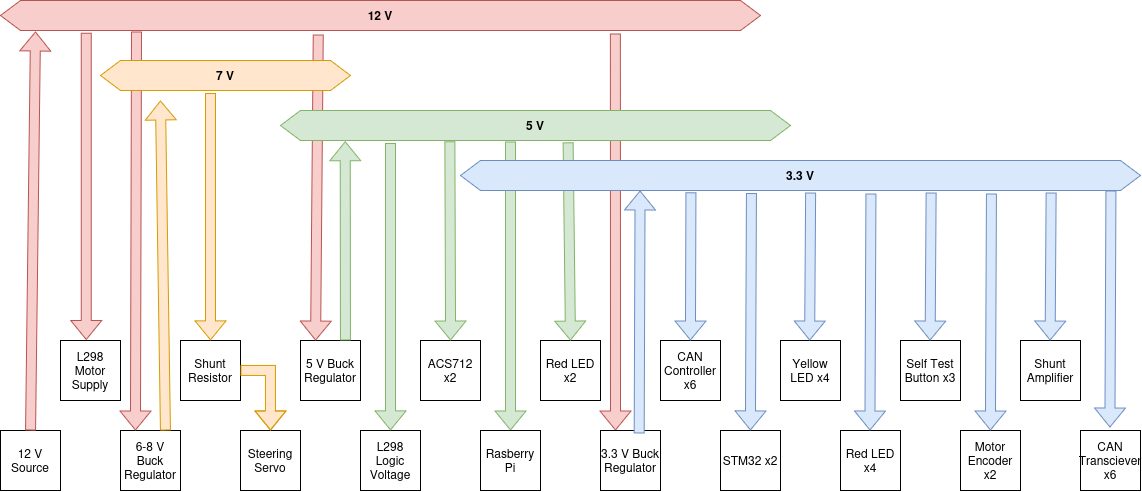

The diagram above was exported from draw.io. Its source (the exported page's mxGraphModel, read from the mxfile embedded in the PNG):
<mxGraphModel dx="1348" dy="915" grid="1" gridSize="10" guides="1" tooltips="1" connect="1" arrows="1" fold="1" page="1" pageScale="1" pageWidth="850" pageHeight="1100" math="0" shadow="0">
  <root>
    <mxCell id="0" />
    <mxCell id="1" parent="0" />
    <mxCell id="BsHmOto3IdTFIbRAsegz-3" edge="1" parent="1" source="kqd07-C4RBhP7rIIsGSy-2" style="shape=flexArrow;endArrow=classic;html=1;rounded=0;defaultLabelBackgroundColor=gap;exitX=0.809;exitY=1.099;exitDx=0;exitDy=0;exitPerimeter=0;entryX=0.25;entryY=0;entryDx=0;entryDy=0;fillColor=#f8cecc;strokeColor=#b85450;" target="kqd07-C4RBhP7rIIsGSy-36" value="">
      <mxGeometry height="50" relative="1" width="50" as="geometry">
        <mxPoint x="550" y="520" as="sourcePoint" />
        <mxPoint x="600" y="470" as="targetPoint" />
      </mxGeometry>
    </mxCell>
    <mxCell id="kqd07-C4RBhP7rIIsGSy-42" edge="1" parent="1" source="kqd07-C4RBhP7rIIsGSy-4" style="shape=flexArrow;endArrow=classic;html=1;rounded=0;entryX=0.5;entryY=0;entryDx=0;entryDy=0;exitX=0.451;exitY=1.033;exitDx=0;exitDy=0;exitPerimeter=0;fillColor=#d5e8d4;strokeColor=#82b366;" target="kqd07-C4RBhP7rIIsGSy-37" value="">
      <mxGeometry height="50" relative="1" width="50" as="geometry">
        <mxPoint x="440" y="660" as="sourcePoint" />
        <mxPoint x="490" y="610" as="targetPoint" />
      </mxGeometry>
    </mxCell>
    <mxCell id="kqd07-C4RBhP7rIIsGSy-2" parent="1" style="shape=hexagon;perimeter=hexagonPerimeter2;whiteSpace=wrap;html=1;shapeInside=1;fixedSize=1;fillColor=#f8cecc;strokeColor=#b85450;" value="&lt;font&gt;&lt;b&gt;12 V&lt;/b&gt;&lt;/font&gt;" vertex="1">
      <mxGeometry height="30" width="760" x="20" y="260" as="geometry" />
    </mxCell>
    <mxCell id="kqd07-C4RBhP7rIIsGSy-11" parent="1" style="whiteSpace=wrap;html=1;aspect=fixed;" value="L298 Motor Supply" vertex="1">
      <mxGeometry height="60" width="60" x="80" y="600" as="geometry" />
    </mxCell>
    <mxCell id="kqd07-C4RBhP7rIIsGSy-12" edge="1" parent="1" style="shape=flexArrow;endArrow=classic;html=1;rounded=0;entryX=0.429;entryY=-0.01;entryDx=0;entryDy=0;entryPerimeter=0;fillColor=#f8cecc;strokeColor=#b85450;startSize=6;endSize=6;" target="kqd07-C4RBhP7rIIsGSy-11" value="">
      <mxGeometry height="50" relative="1" width="50" as="geometry">
        <mxPoint x="105.74" y="292.13" as="sourcePoint" />
        <mxPoint x="400" y="510" as="targetPoint" />
      </mxGeometry>
    </mxCell>
    <mxCell id="kqd07-C4RBhP7rIIsGSy-13" parent="1" style="whiteSpace=wrap;html=1;aspect=fixed;" value="6-8 V Buck Regulator" vertex="1">
      <mxGeometry height="60" width="60" x="140" y="690" as="geometry" />
    </mxCell>
    <mxCell id="kqd07-C4RBhP7rIIsGSy-14" parent="1" style="whiteSpace=wrap;html=1;aspect=fixed;" value="Shunt Resistor" vertex="1">
      <mxGeometry height="60" width="60" x="200" y="600" as="geometry" />
    </mxCell>
    <mxCell id="kqd07-C4RBhP7rIIsGSy-20" edge="1" parent="1" source="kqd07-C4RBhP7rIIsGSy-2" style="shape=flexArrow;endArrow=classic;html=1;rounded=0;entryX=0.25;entryY=0;entryDx=0;entryDy=0;fillColor=#f8cecc;strokeColor=#b85450;exitX=0.179;exitY=1.033;exitDx=0;exitDy=0;exitPerimeter=0;" target="kqd07-C4RBhP7rIIsGSy-13" value="">
      <mxGeometry height="50" relative="1" width="50" as="geometry">
        <mxPoint x="155" y="300" as="sourcePoint" />
        <mxPoint x="510" y="610" as="targetPoint" />
      </mxGeometry>
    </mxCell>
    <mxCell id="kqd07-C4RBhP7rIIsGSy-22" edge="1" parent="1" source="kqd07-C4RBhP7rIIsGSy-13" style="shape=flexArrow;endArrow=classic;html=1;rounded=0;exitX=0.75;exitY=0;exitDx=0;exitDy=0;fillColor=#ffe6cc;strokeColor=#d79b00;" value="">
      <mxGeometry height="50" relative="1" width="50" as="geometry">
        <mxPoint x="460" y="660" as="sourcePoint" />
        <mxPoint x="180" y="360" as="targetPoint" />
      </mxGeometry>
    </mxCell>
    <mxCell id="kqd07-C4RBhP7rIIsGSy-23" parent="1" style="whiteSpace=wrap;html=1;aspect=fixed;" value="12 V Source" vertex="1">
      <mxGeometry height="60" width="60" x="20" y="690" as="geometry" />
    </mxCell>
    <mxCell id="kqd07-C4RBhP7rIIsGSy-24" edge="1" parent="1" source="kqd07-C4RBhP7rIIsGSy-23" style="shape=flexArrow;endArrow=classic;html=1;rounded=0;exitX=0.5;exitY=0;exitDx=0;exitDy=0;entryX=0.046;entryY=1.033;entryDx=0;entryDy=0;entryPerimeter=0;fillColor=#f8cecc;strokeColor=#b85450;" target="kqd07-C4RBhP7rIIsGSy-2" value="">
      <mxGeometry height="50" relative="1" width="50" as="geometry">
        <mxPoint x="460" y="660" as="sourcePoint" />
        <mxPoint x="510" y="610" as="targetPoint" />
      </mxGeometry>
    </mxCell>
    <mxCell id="kqd07-C4RBhP7rIIsGSy-28" parent="1" style="whiteSpace=wrap;html=1;aspect=fixed;" value="Steering Servo" vertex="1">
      <mxGeometry height="60" width="60" x="260" y="690" as="geometry" />
    </mxCell>
    <mxCell id="kqd07-C4RBhP7rIIsGSy-29" edge="1" parent="1" style="shape=flexArrow;endArrow=classic;html=1;rounded=0;entryX=0.5;entryY=0;entryDx=0;entryDy=0;fillColor=#ffe6cc;strokeColor=#d79b00;" target="kqd07-C4RBhP7rIIsGSy-14" value="">
      <mxGeometry height="50" relative="1" width="50" as="geometry">
        <mxPoint x="230" y="352.61" as="sourcePoint" />
        <mxPoint x="510" y="610" as="targetPoint" />
      </mxGeometry>
    </mxCell>
    <mxCell id="kqd07-C4RBhP7rIIsGSy-30" edge="1" parent="1" source="kqd07-C4RBhP7rIIsGSy-14" style="shape=flexArrow;endArrow=classic;html=1;rounded=0;exitX=1;exitY=0.5;exitDx=0;exitDy=0;entryX=0.5;entryY=0;entryDx=0;entryDy=0;fillColor=#ffe6cc;strokeColor=#d79b00;" target="kqd07-C4RBhP7rIIsGSy-28" value="">
      <mxGeometry height="50" relative="1" width="50" as="geometry">
        <Array as="points">
          <mxPoint x="290" y="630" />
        </Array>
        <mxPoint x="460" y="700" as="sourcePoint" />
        <mxPoint x="510" y="650" as="targetPoint" />
      </mxGeometry>
    </mxCell>
    <mxCell id="kqd07-C4RBhP7rIIsGSy-31" parent="1" style="whiteSpace=wrap;html=1;aspect=fixed;" value="5 V Buck Regulator" vertex="1">
      <mxGeometry height="60" width="60" x="320" y="600" as="geometry" />
    </mxCell>
    <mxCell id="kqd07-C4RBhP7rIIsGSy-32" edge="1" parent="1" source="kqd07-C4RBhP7rIIsGSy-2" style="shape=flexArrow;endArrow=classic;html=1;rounded=0;entryX=0.25;entryY=0;entryDx=0;entryDy=0;exitX=0.418;exitY=1.133;exitDx=0;exitDy=0;exitPerimeter=0;fillColor=#f8cecc;strokeColor=#b85450;" target="kqd07-C4RBhP7rIIsGSy-31" value="">
      <mxGeometry height="50" relative="1" width="50" as="geometry">
        <mxPoint x="320" y="300" as="sourcePoint" />
        <mxPoint x="490" y="610" as="targetPoint" />
      </mxGeometry>
    </mxCell>
    <mxCell id="kqd07-C4RBhP7rIIsGSy-33" edge="1" parent="1" source="kqd07-C4RBhP7rIIsGSy-31" style="shape=flexArrow;endArrow=classic;html=1;rounded=0;exitX=0.75;exitY=0;exitDx=0;exitDy=0;entryX=0.127;entryY=1.026;entryDx=0;entryDy=0;entryPerimeter=0;fillColor=#d5e8d4;strokeColor=#82b366;" target="kqd07-C4RBhP7rIIsGSy-4" value="">
      <mxGeometry height="50" relative="1" width="50" as="geometry">
        <mxPoint x="440" y="660" as="sourcePoint" />
        <mxPoint x="490" y="610" as="targetPoint" />
      </mxGeometry>
    </mxCell>
    <mxCell id="kqd07-C4RBhP7rIIsGSy-34" parent="1" style="whiteSpace=wrap;html=1;aspect=fixed;" value="L298 Logic Voltage" vertex="1">
      <mxGeometry height="60" width="60" x="380" y="690" as="geometry" />
    </mxCell>
    <mxCell id="kqd07-C4RBhP7rIIsGSy-35" parent="1" style="whiteSpace=wrap;html=1;aspect=fixed;" value="ACS712 x2" vertex="1">
      <mxGeometry height="60" width="60" x="440" y="600" as="geometry" />
    </mxCell>
    <mxCell id="kqd07-C4RBhP7rIIsGSy-36" parent="1" style="whiteSpace=wrap;html=1;aspect=fixed;" value="3.3 V Buck Regulator" vertex="1">
      <mxGeometry height="60" width="60" x="620" y="690" as="geometry" />
    </mxCell>
    <mxCell id="kqd07-C4RBhP7rIIsGSy-37" parent="1" style="whiteSpace=wrap;html=1;aspect=fixed;" value="Rasberry Pi" vertex="1">
      <mxGeometry height="60" width="60" x="500" y="690" as="geometry" />
    </mxCell>
    <mxCell id="kqd07-C4RBhP7rIIsGSy-39" edge="1" parent="1" style="shape=flexArrow;endArrow=classic;html=1;rounded=0;entryX=0.5;entryY=0;entryDx=0;entryDy=0;fillColor=#d5e8d4;strokeColor=#82b366;" target="kqd07-C4RBhP7rIIsGSy-34" value="">
      <mxGeometry height="50" relative="1" width="50" as="geometry">
        <mxPoint x="410" y="402.61" as="sourcePoint" />
        <mxPoint x="490" y="610" as="targetPoint" />
      </mxGeometry>
    </mxCell>
    <mxCell id="kqd07-C4RBhP7rIIsGSy-40" edge="1" parent="1" source="kqd07-C4RBhP7rIIsGSy-4" style="shape=flexArrow;endArrow=classic;html=1;rounded=0;exitX=0.332;exitY=1.026;exitDx=0;exitDy=0;exitPerimeter=0;entryX=0.5;entryY=0;entryDx=0;entryDy=0;fillColor=#d5e8d4;strokeColor=#82b366;" target="kqd07-C4RBhP7rIIsGSy-35" value="">
      <mxGeometry height="50" relative="1" width="50" as="geometry">
        <mxPoint x="440" y="660" as="sourcePoint" />
        <mxPoint x="490" y="610" as="targetPoint" />
      </mxGeometry>
    </mxCell>
    <mxCell id="kqd07-C4RBhP7rIIsGSy-3" parent="1" style="shape=hexagon;perimeter=hexagonPerimeter2;whiteSpace=wrap;html=1;shapeInside=1;fixedSize=1;fillColor=#ffe6cc;strokeColor=#d79b00;" value="&lt;font&gt;&lt;b&gt;7 V&lt;/b&gt;&lt;/font&gt;" vertex="1">
      <mxGeometry height="30" width="250" x="120" y="320" as="geometry" />
    </mxCell>
    <mxCell id="kqd07-C4RBhP7rIIsGSy-4" parent="1" style="shape=hexagon;perimeter=hexagonPerimeter2;whiteSpace=wrap;html=1;shapeInside=1;fixedSize=1;fillColor=#d5e8d4;strokeColor=#82b366;" value="&lt;font&gt;&lt;b&gt;5 V&lt;/b&gt;&lt;/font&gt;" vertex="1">
      <mxGeometry height="30" width="510" x="300" y="370" as="geometry" />
    </mxCell>
    <mxCell id="kqd07-C4RBhP7rIIsGSy-44" parent="1" style="whiteSpace=wrap;html=1;aspect=fixed;" value="STM32 x2" vertex="1">
      <mxGeometry height="60" width="60" x="740" y="690" as="geometry" />
    </mxCell>
    <mxCell id="kqd07-C4RBhP7rIIsGSy-45" parent="1" style="whiteSpace=wrap;html=1;aspect=fixed;" value="CAN Controller x6" vertex="1">
      <mxGeometry height="60" width="60" x="680" y="600" as="geometry" />
    </mxCell>
    <mxCell id="kqd07-C4RBhP7rIIsGSy-46" parent="1" style="whiteSpace=wrap;html=1;aspect=fixed;" value="CAN Transciever x6" vertex="1">
      <mxGeometry height="60" width="60" x="1100" y="690" as="geometry" />
    </mxCell>
    <mxCell id="kqd07-C4RBhP7rIIsGSy-48" parent="1" style="whiteSpace=wrap;html=1;aspect=fixed;" value="Yellow LED x4" vertex="1">
      <mxGeometry height="60" width="60" x="800" y="600" as="geometry" />
    </mxCell>
    <mxCell id="kqd07-C4RBhP7rIIsGSy-49" parent="1" style="whiteSpace=wrap;html=1;aspect=fixed;" value="Red LED x4" vertex="1">
      <mxGeometry height="60" width="60" x="860" y="690" as="geometry" />
    </mxCell>
    <mxCell id="kqd07-C4RBhP7rIIsGSy-50" parent="1" style="whiteSpace=wrap;html=1;aspect=fixed;" value="Self Test Button x3" vertex="1">
      <mxGeometry height="60" width="60" x="920" y="600" as="geometry" />
    </mxCell>
    <mxCell id="kqd07-C4RBhP7rIIsGSy-51" parent="1" style="whiteSpace=wrap;html=1;aspect=fixed;" value="Motor Encoder x2" vertex="1">
      <mxGeometry height="60" width="60" x="980" y="690" as="geometry" />
    </mxCell>
    <mxCell id="kqd07-C4RBhP7rIIsGSy-52" parent="1" style="whiteSpace=wrap;html=1;aspect=fixed;" value="Shunt Amplifier" vertex="1">
      <mxGeometry height="60" width="60" x="1040" y="600" as="geometry" />
    </mxCell>
    <mxCell id="BsHmOto3IdTFIbRAsegz-1" parent="1" style="whiteSpace=wrap;html=1;aspect=fixed;" value="Red LED x2" vertex="1">
      <mxGeometry height="60" width="60" x="560" y="600" as="geometry" />
    </mxCell>
    <mxCell id="BsHmOto3IdTFIbRAsegz-2" edge="1" parent="1" source="kqd07-C4RBhP7rIIsGSy-4" style="shape=flexArrow;endArrow=classic;html=1;rounded=0;defaultLabelBackgroundColor=gap;entryX=0.5;entryY=0;entryDx=0;entryDy=0;fillColor=#d5e8d4;strokeColor=#82b366;exitX=0.564;exitY=1.058;exitDx=0;exitDy=0;exitPerimeter=0;" target="BsHmOto3IdTFIbRAsegz-1" value="">
      <mxGeometry height="50" relative="1" width="50" as="geometry">
        <mxPoint x="590" y="410" as="sourcePoint" />
        <mxPoint x="600" y="470" as="targetPoint" />
      </mxGeometry>
    </mxCell>
    <mxCell id="BsHmOto3IdTFIbRAsegz-4" edge="1" parent="1" source="kqd07-C4RBhP7rIIsGSy-36" style="shape=flexArrow;endArrow=classic;html=1;rounded=0;defaultLabelBackgroundColor=gap;exitX=0.644;exitY=0.049;exitDx=0;exitDy=0;exitPerimeter=0;entryX=0.264;entryY=0.999;entryDx=0;entryDy=0;entryPerimeter=0;fillColor=#dae8fc;strokeColor=#6c8ebf;" target="kqd07-C4RBhP7rIIsGSy-5" value="">
      <mxGeometry height="50" relative="1" width="50" as="geometry">
        <mxPoint x="550" y="520" as="sourcePoint" />
        <mxPoint x="600" y="470" as="targetPoint" />
      </mxGeometry>
    </mxCell>
    <mxCell id="BsHmOto3IdTFIbRAsegz-5" edge="1" parent="1" source="kqd07-C4RBhP7rIIsGSy-5" style="shape=flexArrow;endArrow=classic;html=1;rounded=0;defaultLabelBackgroundColor=gap;entryX=0.5;entryY=0;entryDx=0;entryDy=0;exitX=0.339;exitY=1.058;exitDx=0;exitDy=0;exitPerimeter=0;fillColor=#dae8fc;strokeColor=#6c8ebf;" target="kqd07-C4RBhP7rIIsGSy-45" value="">
      <mxGeometry height="50" relative="1" width="50" as="geometry">
        <mxPoint x="550" y="520" as="sourcePoint" />
        <mxPoint x="600" y="470" as="targetPoint" />
      </mxGeometry>
    </mxCell>
    <mxCell id="BsHmOto3IdTFIbRAsegz-6" edge="1" parent="1" style="shape=flexArrow;endArrow=classic;html=1;rounded=0;defaultLabelBackgroundColor=gap;entryX=0.5;entryY=0;entryDx=0;entryDy=0;exitX=0.339;exitY=1.058;exitDx=0;exitDy=0;exitPerimeter=0;fillColor=#dae8fc;strokeColor=#6c8ebf;" value="">
      <mxGeometry height="50" relative="1" width="50" as="geometry">
        <mxPoint x="830" y="452" as="sourcePoint" />
        <mxPoint x="829" y="600" as="targetPoint" />
      </mxGeometry>
    </mxCell>
    <mxCell id="BsHmOto3IdTFIbRAsegz-7" edge="1" parent="1" style="shape=flexArrow;endArrow=classic;html=1;rounded=0;defaultLabelBackgroundColor=gap;entryX=0.5;entryY=0;entryDx=0;entryDy=0;exitX=0.339;exitY=1.058;exitDx=0;exitDy=0;exitPerimeter=0;fillColor=#dae8fc;strokeColor=#6c8ebf;" value="">
      <mxGeometry height="50" relative="1" width="50" as="geometry">
        <mxPoint x="950.5" y="452" as="sourcePoint" />
        <mxPoint x="949.5" y="600" as="targetPoint" />
      </mxGeometry>
    </mxCell>
    <mxCell id="BsHmOto3IdTFIbRAsegz-8" edge="1" parent="1" style="shape=flexArrow;endArrow=classic;html=1;rounded=0;defaultLabelBackgroundColor=gap;entryX=0.5;entryY=0;entryDx=0;entryDy=0;exitX=0.339;exitY=1.058;exitDx=0;exitDy=0;exitPerimeter=0;fillColor=#dae8fc;strokeColor=#6c8ebf;" value="">
      <mxGeometry height="50" relative="1" width="50" as="geometry">
        <mxPoint x="1070.5" y="452" as="sourcePoint" />
        <mxPoint x="1069.5" y="600" as="targetPoint" />
      </mxGeometry>
    </mxCell>
    <mxCell id="BsHmOto3IdTFIbRAsegz-9" edge="1" parent="1" source="kqd07-C4RBhP7rIIsGSy-5" style="shape=flexArrow;endArrow=classic;html=1;rounded=0;defaultLabelBackgroundColor=gap;entryX=0.5;entryY=0;entryDx=0;entryDy=0;exitX=0.428;exitY=1.087;exitDx=0;exitDy=0;exitPerimeter=0;fillColor=#dae8fc;strokeColor=#6c8ebf;" target="kqd07-C4RBhP7rIIsGSy-44" value="">
      <mxGeometry height="50" relative="1" width="50" as="geometry">
        <mxPoint x="730" y="520" as="sourcePoint" />
        <mxPoint x="780" y="470" as="targetPoint" />
      </mxGeometry>
    </mxCell>
    <mxCell id="BsHmOto3IdTFIbRAsegz-10" edge="1" parent="1" style="shape=flexArrow;endArrow=classic;html=1;rounded=0;defaultLabelBackgroundColor=gap;entryX=0.5;entryY=0;entryDx=0;entryDy=0;exitX=0.428;exitY=1.087;exitDx=0;exitDy=0;exitPerimeter=0;fillColor=#dae8fc;strokeColor=#6c8ebf;" value="">
      <mxGeometry height="50" relative="1" width="50" as="geometry">
        <mxPoint x="890.5" y="453" as="sourcePoint" />
        <mxPoint x="889.5" y="690" as="targetPoint" />
      </mxGeometry>
    </mxCell>
    <mxCell id="BsHmOto3IdTFIbRAsegz-11" edge="1" parent="1" style="shape=flexArrow;endArrow=classic;html=1;rounded=0;defaultLabelBackgroundColor=gap;entryX=0.5;entryY=0;entryDx=0;entryDy=0;exitX=0.428;exitY=1.087;exitDx=0;exitDy=0;exitPerimeter=0;fillColor=#dae8fc;strokeColor=#6c8ebf;" value="">
      <mxGeometry height="50" relative="1" width="50" as="geometry">
        <mxPoint x="1011" y="453" as="sourcePoint" />
        <mxPoint x="1010" y="690" as="targetPoint" />
      </mxGeometry>
    </mxCell>
    <mxCell id="kqd07-C4RBhP7rIIsGSy-5" parent="1" style="shape=hexagon;perimeter=hexagonPerimeter2;whiteSpace=wrap;html=1;shapeInside=1;fixedSize=1;fillColor=#dae8fc;strokeColor=#6c8ebf;" value="&lt;font&gt;&lt;b&gt;3.3 V&lt;/b&gt;&lt;/font&gt;" vertex="1">
      <mxGeometry height="30" width="680" x="480" y="420" as="geometry" />
    </mxCell>
    <mxCell id="BsHmOto3IdTFIbRAsegz-13" edge="1" parent="1" style="shape=flexArrow;endArrow=classic;html=1;rounded=0;defaultLabelBackgroundColor=gap;entryX=0.5;entryY=0;entryDx=0;entryDy=0;exitX=0.428;exitY=1.087;exitDx=0;exitDy=0;exitPerimeter=0;fillColor=#dae8fc;strokeColor=#6c8ebf;" value="">
      <mxGeometry height="50" relative="1" width="50" as="geometry">
        <mxPoint x="1130.5" y="450" as="sourcePoint" />
        <mxPoint x="1129.5" y="687" as="targetPoint" />
      </mxGeometry>
    </mxCell>
  </root>
</mxGraphModel>